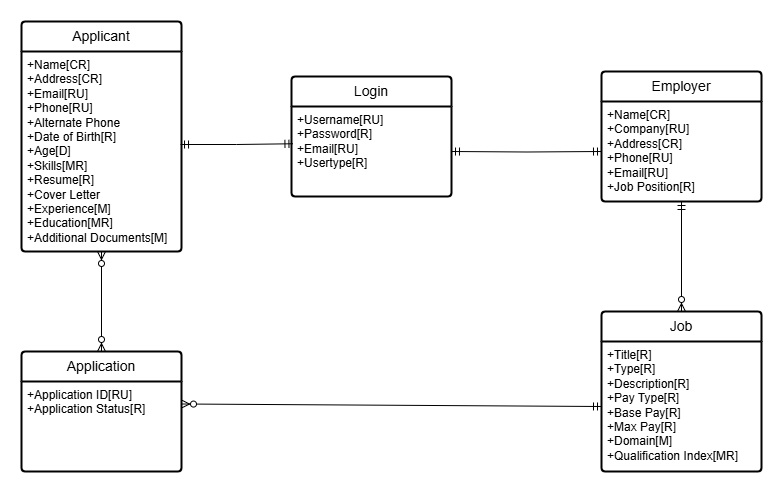

The diagram above was exported from draw.io. Its source (the exported page's mxGraphModel, read from the mxfile embedded in the PNG):
<mxGraphModel dx="1050" dy="522" grid="1" gridSize="10" guides="1" tooltips="1" connect="1" arrows="1" fold="1" page="1" pageScale="1" pageWidth="850" pageHeight="1100" math="0" shadow="0">
  <root>
    <mxCell id="0" />
    <mxCell id="1" parent="0" />
    <mxCell id="ib1pCrT7KnqvpPaQTleM-1" value="Login" style="swimlane;childLayout=stackLayout;horizontal=1;startSize=30;horizontalStack=0;rounded=1;fontSize=14;fontStyle=0;strokeWidth=2;resizeParent=0;resizeLast=1;shadow=0;dashed=0;align=center;arcSize=4;whiteSpace=wrap;html=1;" parent="1" vertex="1">
      <mxGeometry x="320" y="95" width="160" height="120" as="geometry" />
    </mxCell>
    <mxCell id="ib1pCrT7KnqvpPaQTleM-2" value="+Username[RU]&lt;br&gt;+Password[R]&lt;br&gt;+Email[RU]&lt;br&gt;+Usertype[R]" style="align=left;strokeColor=none;fillColor=none;spacingLeft=4;fontSize=12;verticalAlign=top;resizable=0;rotatable=0;part=1;html=1;" parent="ib1pCrT7KnqvpPaQTleM-1" vertex="1">
      <mxGeometry y="30" width="160" height="90" as="geometry" />
    </mxCell>
    <mxCell id="ib1pCrT7KnqvpPaQTleM-4" value="Applicant" style="swimlane;childLayout=stackLayout;horizontal=1;startSize=30;horizontalStack=0;rounded=1;fontSize=14;fontStyle=0;strokeWidth=2;resizeParent=0;resizeLast=1;shadow=0;dashed=0;align=center;arcSize=4;whiteSpace=wrap;html=1;" parent="1" vertex="1">
      <mxGeometry x="50" y="40" width="160" height="230" as="geometry" />
    </mxCell>
    <mxCell id="ib1pCrT7KnqvpPaQTleM-5" value="+Name[CR]&lt;br&gt;+Address[CR]&lt;br&gt;+Email[RU]&lt;br&gt;+Phone[RU]&lt;br&gt;+Alternate Phone&lt;br&gt;+Date of Birth[R]&lt;br&gt;+Age[D]&lt;br&gt;+Skills[MR]&lt;br&gt;+Resume[R]&lt;br&gt;+Cover Letter&lt;br&gt;+Experience[M]&lt;br&gt;+Education[MR]&lt;br&gt;+Additional Documents[M]" style="align=left;strokeColor=none;fillColor=none;spacingLeft=4;fontSize=12;verticalAlign=top;resizable=0;rotatable=0;part=1;html=1;" parent="ib1pCrT7KnqvpPaQTleM-4" vertex="1">
      <mxGeometry y="30" width="160" height="200" as="geometry" />
    </mxCell>
    <mxCell id="ib1pCrT7KnqvpPaQTleM-6" value="Application" style="swimlane;childLayout=stackLayout;horizontal=1;startSize=30;horizontalStack=0;rounded=1;fontSize=14;fontStyle=0;strokeWidth=2;resizeParent=0;resizeLast=1;shadow=0;dashed=0;align=center;arcSize=4;whiteSpace=wrap;html=1;" parent="1" vertex="1">
      <mxGeometry x="50" y="370" width="160" height="120" as="geometry" />
    </mxCell>
    <mxCell id="ib1pCrT7KnqvpPaQTleM-7" value="+Application ID[RU]&lt;br&gt;+Application Status[R]" style="align=left;strokeColor=none;fillColor=none;spacingLeft=4;fontSize=12;verticalAlign=top;resizable=0;rotatable=0;part=1;html=1;" parent="ib1pCrT7KnqvpPaQTleM-6" vertex="1">
      <mxGeometry y="30" width="160" height="90" as="geometry" />
    </mxCell>
    <mxCell id="ib1pCrT7KnqvpPaQTleM-8" value="Job" style="swimlane;childLayout=stackLayout;horizontal=1;startSize=30;horizontalStack=0;rounded=1;fontSize=14;fontStyle=0;strokeWidth=2;resizeParent=0;resizeLast=1;shadow=0;dashed=0;align=center;arcSize=4;whiteSpace=wrap;html=1;" parent="1" vertex="1">
      <mxGeometry x="630" y="330" width="160" height="160" as="geometry" />
    </mxCell>
    <mxCell id="ib1pCrT7KnqvpPaQTleM-9" value="+Title[R]&lt;br&gt;+Type[R]&lt;br&gt;+Description[R]&lt;br&gt;+Pay Type[R]&lt;br&gt;+Base Pay[R]&lt;br&gt;+Max Pay[R]&lt;br&gt;+Domain[M]&lt;br&gt;+Qualification Index[MR]" style="align=left;strokeColor=none;fillColor=none;spacingLeft=4;fontSize=12;verticalAlign=top;resizable=0;rotatable=0;part=1;html=1;" parent="ib1pCrT7KnqvpPaQTleM-8" vertex="1">
      <mxGeometry y="30" width="160" height="130" as="geometry" />
    </mxCell>
    <mxCell id="ib1pCrT7KnqvpPaQTleM-10" value="Employer" style="swimlane;childLayout=stackLayout;horizontal=1;startSize=30;horizontalStack=0;rounded=1;fontSize=14;fontStyle=0;strokeWidth=2;resizeParent=0;resizeLast=1;shadow=0;dashed=0;align=center;arcSize=4;whiteSpace=wrap;html=1;" parent="1" vertex="1">
      <mxGeometry x="630" y="90" width="160" height="130" as="geometry" />
    </mxCell>
    <mxCell id="ib1pCrT7KnqvpPaQTleM-11" value="+Name[CR]&lt;br&gt;+Company[RU]&lt;br&gt;+Address[CR]&lt;br&gt;+Phone[RU]&lt;br&gt;+Email[RU]&lt;br&gt;+Job Position[R]" style="align=left;strokeColor=none;fillColor=none;spacingLeft=4;fontSize=12;verticalAlign=top;resizable=0;rotatable=0;part=1;html=1;" parent="ib1pCrT7KnqvpPaQTleM-10" vertex="1">
      <mxGeometry y="30" width="160" height="100" as="geometry" />
    </mxCell>
    <mxCell id="ib1pCrT7KnqvpPaQTleM-16" value="" style="edgeStyle=orthogonalEdgeStyle;fontSize=12;html=1;endArrow=ERmandOne;startArrow=ERmandOne;rounded=0;exitX=0.994;exitY=0.465;exitDx=0;exitDy=0;exitPerimeter=0;entryX=0.009;entryY=0.414;entryDx=0;entryDy=0;entryPerimeter=0;strokeWidth=1;" parent="1" source="ib1pCrT7KnqvpPaQTleM-5" target="ib1pCrT7KnqvpPaQTleM-2" edge="1">
      <mxGeometry width="100" height="100" relative="1" as="geometry">
        <mxPoint x="370" y="350" as="sourcePoint" />
        <mxPoint x="380" y="160" as="targetPoint" />
      </mxGeometry>
    </mxCell>
    <mxCell id="ib1pCrT7KnqvpPaQTleM-18" value="" style="edgeStyle=orthogonalEdgeStyle;fontSize=12;html=1;endArrow=ERmandOne;startArrow=ERmandOne;rounded=0;entryX=0;entryY=0.5;entryDx=0;entryDy=0;strokeWidth=1;" parent="1" target="ib1pCrT7KnqvpPaQTleM-11" edge="1">
      <mxGeometry width="100" height="100" relative="1" as="geometry">
        <mxPoint x="480" y="170" as="sourcePoint" />
        <mxPoint x="331" y="172" as="targetPoint" />
      </mxGeometry>
    </mxCell>
    <mxCell id="ib1pCrT7KnqvpPaQTleM-19" value="" style="fontSize=12;html=1;endArrow=ERzeroToMany;startArrow=ERmandOne;rounded=0;entryX=0.5;entryY=0;entryDx=0;entryDy=0;exitX=0.5;exitY=1;exitDx=0;exitDy=0;" parent="1" source="ib1pCrT7KnqvpPaQTleM-11" target="ib1pCrT7KnqvpPaQTleM-8" edge="1">
      <mxGeometry width="100" height="100" relative="1" as="geometry">
        <mxPoint x="370" y="350" as="sourcePoint" />
        <mxPoint x="470" y="250" as="targetPoint" />
      </mxGeometry>
    </mxCell>
    <mxCell id="ib1pCrT7KnqvpPaQTleM-20" value="" style="fontSize=12;html=1;endArrow=ERzeroToMany;endFill=1;startArrow=ERzeroToMany;rounded=0;entryX=0.5;entryY=1;entryDx=0;entryDy=0;exitX=0.5;exitY=0;exitDx=0;exitDy=0;" parent="1" source="ib1pCrT7KnqvpPaQTleM-6" target="ib1pCrT7KnqvpPaQTleM-5" edge="1">
      <mxGeometry width="100" height="100" relative="1" as="geometry">
        <mxPoint x="370" y="350" as="sourcePoint" />
        <mxPoint x="470" y="250" as="targetPoint" />
      </mxGeometry>
    </mxCell>
    <mxCell id="ib1pCrT7KnqvpPaQTleM-21" value="" style="fontSize=12;html=1;endArrow=ERzeroToMany;startArrow=ERmandOne;rounded=0;entryX=1;entryY=0.25;entryDx=0;entryDy=0;exitX=0;exitY=0.5;exitDx=0;exitDy=0;" parent="1" source="ib1pCrT7KnqvpPaQTleM-9" target="ib1pCrT7KnqvpPaQTleM-7" edge="1">
      <mxGeometry width="100" height="100" relative="1" as="geometry">
        <mxPoint x="310" y="330" as="sourcePoint" />
        <mxPoint x="310" y="440" as="targetPoint" />
      </mxGeometry>
    </mxCell>
  </root>
</mxGraphModel>